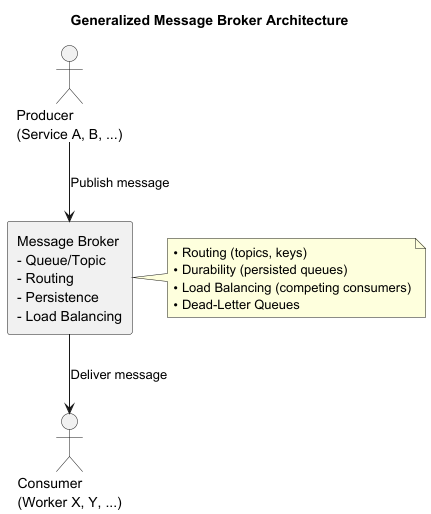

The diagram above was rendered by PlantUML. Its source (embedded in the PNG):
@startuml
title Generalized Message Broker Architecture

actor "Producer\n(Service A, B, ...)" as Producer
rectangle "Message Broker\n- Queue/Topic\n- Routing\n- Persistence\n- Load Balancing" as Broker
actor "Consumer\n(Worker X, Y, ...)" as Consumer

Producer --> Broker : Publish message
Broker --> Consumer : Deliver message

note right of Broker
  • Routing (topics, keys)
  • Durability (persisted queues)
  • Load Balancing (competing consumers)
  • Dead-Letter Queues
end note

@enduml